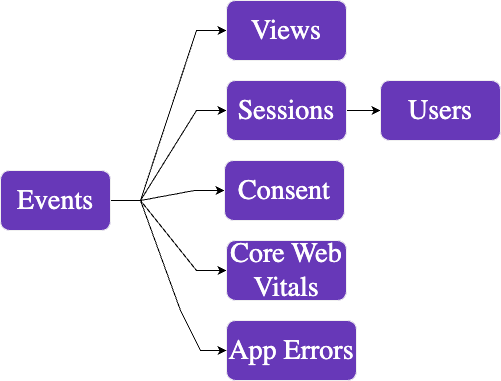

The diagram above was exported from draw.io. Its source (the exported page's mxGraphModel, read from the mxfile embedded in the PNG):
<mxGraphModel dx="1114" dy="854" grid="1" gridSize="10" guides="1" tooltips="1" connect="1" arrows="1" fold="1" page="1" pageScale="1" pageWidth="827" pageHeight="1169" math="0" shadow="0">
  <root>
    <mxCell id="0" />
    <mxCell id="1" parent="0" />
    <mxCell id="N1yU3-tluyXyeaMVQwRN-6" style="edgeStyle=entityRelationEdgeStyle;rounded=0;orthogonalLoop=1;jettySize=auto;html=1;exitX=1;exitY=0.5;exitDx=0;exitDy=0;entryX=0;entryY=0.5;entryDx=0;entryDy=0;fontFamily=Source Sans Pro;fontSource=https%3A%2F%2Ffonts.googleapis.com%2Fcss%3Ffamily%3DSource%2BSans%2BPro;fontSize=28;fontColor=#FFFFFF;strokeColor=#000000;" parent="1" source="N1yU3-tluyXyeaMVQwRN-1" target="N1yU3-tluyXyeaMVQwRN-4" edge="1">
      <mxGeometry relative="1" as="geometry" />
    </mxCell>
    <mxCell id="N1yU3-tluyXyeaMVQwRN-7" style="edgeStyle=entityRelationEdgeStyle;rounded=0;orthogonalLoop=1;jettySize=auto;html=1;exitX=1;exitY=0.5;exitDx=0;exitDy=0;entryX=0;entryY=0.5;entryDx=0;entryDy=0;fontFamily=Source Sans Pro;fontSource=https%3A%2F%2Ffonts.googleapis.com%2Fcss%3Ffamily%3DSource%2BSans%2BPro;fontSize=28;fontColor=#FFFFFF;strokeColor=#000000;" parent="1" source="N1yU3-tluyXyeaMVQwRN-1" target="N1yU3-tluyXyeaMVQwRN-3" edge="1">
      <mxGeometry relative="1" as="geometry" />
    </mxCell>
    <mxCell id="N1yU3-tluyXyeaMVQwRN-11" style="edgeStyle=entityRelationEdgeStyle;rounded=0;orthogonalLoop=1;jettySize=auto;html=1;exitX=1;exitY=0.5;exitDx=0;exitDy=0;entryX=0;entryY=0.5;entryDx=0;entryDy=0;fontFamily=Source Sans Pro;fontSource=https%3A%2F%2Ffonts.googleapis.com%2Fcss%3Ffamily%3DSource%2BSans%2BPro;fontSize=28;fontColor=#FFFFFF;strokeColor=#000000;" parent="1" source="N1yU3-tluyXyeaMVQwRN-1" target="N1yU3-tluyXyeaMVQwRN-10" edge="1">
      <mxGeometry relative="1" as="geometry" />
    </mxCell>
    <mxCell id="c_dIZpi7pZCk0R-oiK42-2" style="edgeStyle=entityRelationEdgeStyle;rounded=0;orthogonalLoop=1;jettySize=auto;html=1;exitX=1;exitY=0.5;exitDx=0;exitDy=0;entryX=0;entryY=0.5;entryDx=0;entryDy=0;elbow=vertical;strokeColor=#000000;" parent="1" source="N1yU3-tluyXyeaMVQwRN-1" target="c_dIZpi7pZCk0R-oiK42-1" edge="1">
      <mxGeometry relative="1" as="geometry">
        <Array as="points">
          <mxPoint x="350" y="490" />
        </Array>
      </mxGeometry>
    </mxCell>
    <mxCell id="N1yU3-tluyXyeaMVQwRN-1" value="Events" style="rounded=1;whiteSpace=wrap;html=1;fontFamily=Source Sans Pro;fontSource=https%3A%2F%2Ffonts.googleapis.com%2Fcss%3Ffamily%3DSource%2BSans%2BPro;fontSize=28;fontStyle=0;fillColor=#6738B8;fontColor=#FFFFFF;" parent="1" vertex="1">
      <mxGeometry x="130" y="310" width="110" height="60" as="geometry" />
    </mxCell>
    <mxCell id="N1yU3-tluyXyeaMVQwRN-9" style="edgeStyle=entityRelationEdgeStyle;rounded=0;orthogonalLoop=1;jettySize=auto;html=1;exitX=1;exitY=0.5;exitDx=0;exitDy=0;fontFamily=Source Sans Pro;fontSource=https%3A%2F%2Ffonts.googleapis.com%2Fcss%3Ffamily%3DSource%2BSans%2BPro;fontSize=28;entryX=0;entryY=0.5;entryDx=0;entryDy=0;strokeColor=#000000;fontColor=#FFFFFF;" parent="1" source="N1yU3-tluyXyeaMVQwRN-3" target="N1yU3-tluyXyeaMVQwRN-5" edge="1">
      <mxGeometry relative="1" as="geometry">
        <mxPoint x="516" y="370" as="targetPoint" />
      </mxGeometry>
    </mxCell>
    <mxCell id="N1yU3-tluyXyeaMVQwRN-3" value="Sessions" style="rounded=1;whiteSpace=wrap;html=1;fontFamily=Source Sans Pro;fontSource=https%3A%2F%2Ffonts.googleapis.com%2Fcss%3Ffamily%3DSource%2BSans%2BPro;fontSize=28;fontStyle=0;fillColor=#6738B8;fontColor=#FFFFFF;" parent="1" vertex="1">
      <mxGeometry x="356" y="220" width="120" height="60" as="geometry" />
    </mxCell>
    <mxCell id="N1yU3-tluyXyeaMVQwRN-4" value="Views" style="rounded=1;whiteSpace=wrap;html=1;fontFamily=Source Sans Pro;fontSource=https%3A%2F%2Ffonts.googleapis.com%2Fcss%3Ffamily%3DSource%2BSans%2BPro;fontSize=28;fontStyle=0;fillColor=#6738B8;fontColor=#FFFFFF;" parent="1" vertex="1">
      <mxGeometry x="356" y="140" width="120" height="60" as="geometry" />
    </mxCell>
    <mxCell id="N1yU3-tluyXyeaMVQwRN-5" value="Users" style="rounded=1;whiteSpace=wrap;html=1;fontFamily=Source Sans Pro;fontSource=https%3A%2F%2Ffonts.googleapis.com%2Fcss%3Ffamily%3DSource%2BSans%2BPro;fontSize=28;fontStyle=0;fillColor=#6738B8;fontColor=#FFFFFF;" parent="1" vertex="1">
      <mxGeometry x="510" y="220" width="120" height="60" as="geometry" />
    </mxCell>
    <mxCell id="N1yU3-tluyXyeaMVQwRN-10" value="Consent" style="rounded=1;whiteSpace=wrap;html=1;fontFamily=Source Sans Pro;fontSource=https%3A%2F%2Ffonts.googleapis.com%2Fcss%3Ffamily%3DSource%2BSans%2BPro;fontSize=28;fontStyle=0;fillColor=#6738B8;fontColor=#FFFFFF;" parent="1" vertex="1">
      <mxGeometry x="354" y="300" width="120" height="60" as="geometry" />
    </mxCell>
    <mxCell id="c_dIZpi7pZCk0R-oiK42-1" value="Core Web Vitals" style="rounded=1;whiteSpace=wrap;html=1;fontFamily=Source Sans Pro;fontSource=https%3A%2F%2Ffonts.googleapis.com%2Fcss%3Ffamily%3DSource%2BSans%2BPro;fontSize=28;fontStyle=0;fillColor=#6738B8;fontColor=#FFFFFF;" parent="1" vertex="1">
      <mxGeometry x="356" y="380" width="120" height="60" as="geometry" />
    </mxCell>
    <mxCell id="NDxAQHYTfTH09aVtndym-1" value="App Errors" style="rounded=1;whiteSpace=wrap;html=1;fontFamily=Source Sans Pro;fontSource=https%3A%2F%2Ffonts.googleapis.com%2Fcss%3Ffamily%3DSource%2BSans%2BPro;fontSize=28;fontStyle=0;fillColor=#6738B8;fontColor=#FFFFFF;" parent="1" vertex="1">
      <mxGeometry x="356" y="460" width="130" height="60" as="geometry" />
    </mxCell>
    <mxCell id="NDxAQHYTfTH09aVtndym-11" value="" style="endArrow=classic;html=1;rounded=0;entryX=0;entryY=0.5;entryDx=0;entryDy=0;strokeColor=#000000;" parent="1" target="NDxAQHYTfTH09aVtndym-1" edge="1">
      <mxGeometry width="50" height="50" relative="1" as="geometry">
        <mxPoint x="270" y="340" as="sourcePoint" />
        <mxPoint x="280" y="400" as="targetPoint" />
        <Array as="points">
          <mxPoint x="310" y="450" />
          <mxPoint x="330" y="490" />
        </Array>
      </mxGeometry>
    </mxCell>
  </root>
</mxGraphModel>